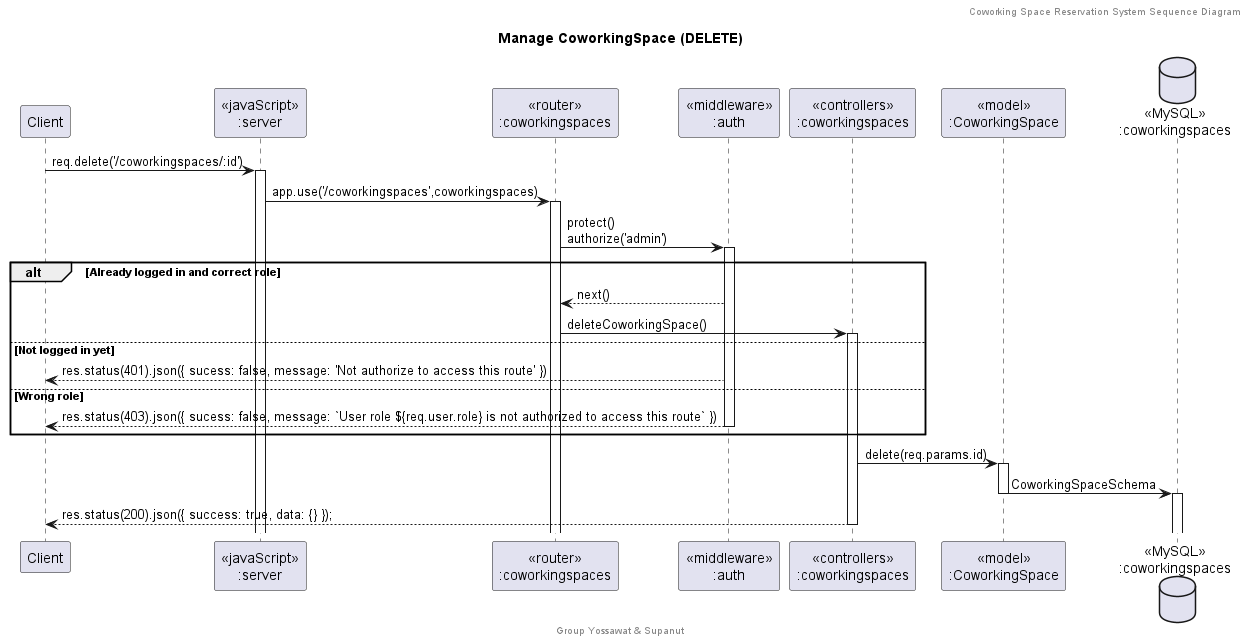

The diagram above was rendered by PlantUML. Its source (embedded in the PNG):
@startuml Manage CoworkingSpace (DELETE)

header Coworking Space Reservation System Sequence Diagram
footer Group Yossawat & Supanut
title "Manage CoworkingSpace (DELETE)"

participant "Client" as client
participant "<<javaScript>>\n:server" as server
participant "<<router>>\n:coworkingspaces" as routerCoworkingSpaces
participant "<<middleware>>\n:auth" as middleware
participant "<<controllers>>\n:coworkingspaces" as controllersCoworkingSpaces
participant "<<model>>\n:CoworkingSpace" as modelCoworkingSpace
database "<<MySQL>>\n:coworkingspaces" as CoworkingSpacesDatabase

client->server ++:req.delete('/coworkingspaces/:id')
server->routerCoworkingSpaces ++:app.use('/coworkingspaces',coworkingspaces)
routerCoworkingSpaces -> middleware ++:protect()\nauthorize('admin')
alt Already logged in and correct role
    middleware --> routerCoworkingSpaces : next()
    routerCoworkingSpaces -> controllersCoworkingSpaces ++: deleteCoworkingSpace()
else Not logged in yet
    middleware --> client : res.status(401).json({ sucess: false, message: 'Not authorize to access this route' })
else Wrong role
    middleware --> client --: res.status(403).json({ sucess: false, message: `User role ${req.user.role} is not authorized to access this route` })
end
controllersCoworkingSpaces-> modelCoworkingSpace ++:delete(req.params.id)
modelCoworkingSpace -> CoworkingSpacesDatabase --++: CoworkingSpaceSchema
controllersCoworkingSpaces-->client --: res.status(200).json({ success: true, data: {} });

@enduml